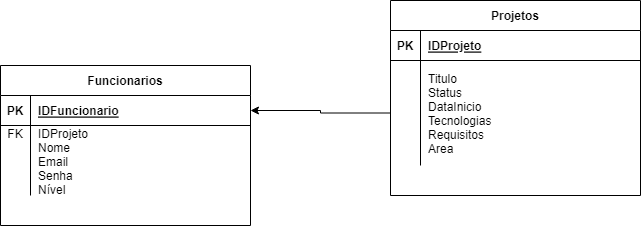

The diagram above was exported from draw.io. Its source (the exported page's mxGraphModel, read from the mxfile embedded in the PNG):
<mxGraphModel dx="950" dy="435" grid="1" gridSize="10" guides="1" tooltips="1" connect="1" arrows="1" fold="1" page="1" pageScale="1" pageWidth="850" pageHeight="1100" math="0" shadow="0" extFonts="Permanent Marker^https://fonts.googleapis.com/css?family=Permanent+Marker">
  <root>
    <mxCell id="0" />
    <mxCell id="1" parent="0" />
    <mxCell id="C-vyLk0tnHw3VtMMgP7b-2" value="Projetos" style="shape=table;startSize=30;container=1;collapsible=1;childLayout=tableLayout;fixedRows=1;rowLines=0;fontStyle=1;align=center;resizeLast=1;" parent="1" vertex="1">
      <mxGeometry x="510" y="55" width="250" height="195" as="geometry" />
    </mxCell>
    <mxCell id="C-vyLk0tnHw3VtMMgP7b-3" value="" style="shape=partialRectangle;collapsible=0;dropTarget=0;pointerEvents=0;fillColor=none;points=[[0,0.5],[1,0.5]];portConstraint=eastwest;top=0;left=0;right=0;bottom=1;" parent="C-vyLk0tnHw3VtMMgP7b-2" vertex="1">
      <mxGeometry y="30" width="250" height="30" as="geometry" />
    </mxCell>
    <mxCell id="C-vyLk0tnHw3VtMMgP7b-4" value="PK" style="shape=partialRectangle;overflow=hidden;connectable=0;fillColor=none;top=0;left=0;bottom=0;right=0;fontStyle=1;" parent="C-vyLk0tnHw3VtMMgP7b-3" vertex="1">
      <mxGeometry width="30" height="30" as="geometry">
        <mxRectangle width="30" height="30" as="alternateBounds" />
      </mxGeometry>
    </mxCell>
    <mxCell id="C-vyLk0tnHw3VtMMgP7b-5" value="IDProjeto" style="shape=partialRectangle;overflow=hidden;connectable=0;fillColor=none;top=0;left=0;bottom=0;right=0;align=left;spacingLeft=6;fontStyle=5;" parent="C-vyLk0tnHw3VtMMgP7b-3" vertex="1">
      <mxGeometry x="30" width="220" height="30" as="geometry">
        <mxRectangle width="220" height="30" as="alternateBounds" />
      </mxGeometry>
    </mxCell>
    <mxCell id="C-vyLk0tnHw3VtMMgP7b-6" value="" style="shape=partialRectangle;collapsible=0;dropTarget=0;pointerEvents=0;fillColor=none;points=[[0,0.5],[1,0.5]];portConstraint=eastwest;top=0;left=0;right=0;bottom=0;" parent="C-vyLk0tnHw3VtMMgP7b-2" vertex="1">
      <mxGeometry y="60" width="250" height="105" as="geometry" />
    </mxCell>
    <mxCell id="C-vyLk0tnHw3VtMMgP7b-7" value="" style="shape=partialRectangle;overflow=hidden;connectable=0;fillColor=none;top=0;left=0;bottom=0;right=0;" parent="C-vyLk0tnHw3VtMMgP7b-6" vertex="1">
      <mxGeometry width="30" height="105" as="geometry">
        <mxRectangle width="30" height="105" as="alternateBounds" />
      </mxGeometry>
    </mxCell>
    <mxCell id="C-vyLk0tnHw3VtMMgP7b-8" value="Titulo&#10;Status&#10;DataInicio&#10;Tecnologias&#10;Requisitos&#10;Area" style="shape=partialRectangle;overflow=hidden;connectable=0;fillColor=none;top=0;left=0;bottom=0;right=0;align=left;spacingLeft=6;" parent="C-vyLk0tnHw3VtMMgP7b-6" vertex="1">
      <mxGeometry x="30" width="220" height="105" as="geometry">
        <mxRectangle width="220" height="105" as="alternateBounds" />
      </mxGeometry>
    </mxCell>
    <mxCell id="C-vyLk0tnHw3VtMMgP7b-23" value="Funcionarios" style="shape=table;startSize=30;container=1;collapsible=1;childLayout=tableLayout;fixedRows=1;rowLines=0;fontStyle=1;align=center;resizeLast=1;" parent="1" vertex="1">
      <mxGeometry x="120" y="120" width="250" height="160" as="geometry" />
    </mxCell>
    <mxCell id="C-vyLk0tnHw3VtMMgP7b-24" value="" style="shape=partialRectangle;collapsible=0;dropTarget=0;pointerEvents=0;fillColor=none;points=[[0,0.5],[1,0.5]];portConstraint=eastwest;top=0;left=0;right=0;bottom=1;" parent="C-vyLk0tnHw3VtMMgP7b-23" vertex="1">
      <mxGeometry y="30" width="250" height="30" as="geometry" />
    </mxCell>
    <mxCell id="C-vyLk0tnHw3VtMMgP7b-25" value="PK" style="shape=partialRectangle;overflow=hidden;connectable=0;fillColor=none;top=0;left=0;bottom=0;right=0;fontStyle=1;" parent="C-vyLk0tnHw3VtMMgP7b-24" vertex="1">
      <mxGeometry width="30" height="30" as="geometry">
        <mxRectangle width="30" height="30" as="alternateBounds" />
      </mxGeometry>
    </mxCell>
    <mxCell id="C-vyLk0tnHw3VtMMgP7b-26" value="IDFuncionario" style="shape=partialRectangle;overflow=hidden;connectable=0;fillColor=none;top=0;left=0;bottom=0;right=0;align=left;spacingLeft=6;fontStyle=5;" parent="C-vyLk0tnHw3VtMMgP7b-24" vertex="1">
      <mxGeometry x="30" width="220" height="30" as="geometry">
        <mxRectangle width="220" height="30" as="alternateBounds" />
      </mxGeometry>
    </mxCell>
    <mxCell id="C-vyLk0tnHw3VtMMgP7b-27" value="" style="shape=partialRectangle;collapsible=0;dropTarget=0;pointerEvents=0;fillColor=none;points=[[0,0.5],[1,0.5]];portConstraint=eastwest;top=0;left=0;right=0;bottom=0;" parent="C-vyLk0tnHw3VtMMgP7b-23" vertex="1">
      <mxGeometry y="60" width="250" height="70" as="geometry" />
    </mxCell>
    <mxCell id="C-vyLk0tnHw3VtMMgP7b-28" value="FK&#10;&#10;&#10;&#10;" style="shape=partialRectangle;overflow=hidden;connectable=0;fillColor=none;top=0;left=0;bottom=0;right=0;" parent="C-vyLk0tnHw3VtMMgP7b-27" vertex="1">
      <mxGeometry width="30" height="70" as="geometry">
        <mxRectangle width="30" height="70" as="alternateBounds" />
      </mxGeometry>
    </mxCell>
    <mxCell id="C-vyLk0tnHw3VtMMgP7b-29" value="IDProjeto&#10;Nome&#10;Email&#10;Senha&#10;Nível" style="shape=partialRectangle;overflow=hidden;connectable=0;fillColor=none;top=0;left=0;bottom=0;right=0;align=left;spacingLeft=6;" parent="C-vyLk0tnHw3VtMMgP7b-27" vertex="1">
      <mxGeometry x="30" width="220" height="70" as="geometry">
        <mxRectangle width="220" height="70" as="alternateBounds" />
      </mxGeometry>
    </mxCell>
    <mxCell id="UEmCdh4BVo3iN0okmI6R-23" style="edgeStyle=orthogonalEdgeStyle;rounded=0;orthogonalLoop=1;jettySize=auto;html=1;exitX=0;exitY=0.5;exitDx=0;exitDy=0;entryX=1;entryY=0.5;entryDx=0;entryDy=0;" edge="1" parent="1" source="C-vyLk0tnHw3VtMMgP7b-6" target="C-vyLk0tnHw3VtMMgP7b-24">
      <mxGeometry relative="1" as="geometry" />
    </mxCell>
  </root>
</mxGraphModel>